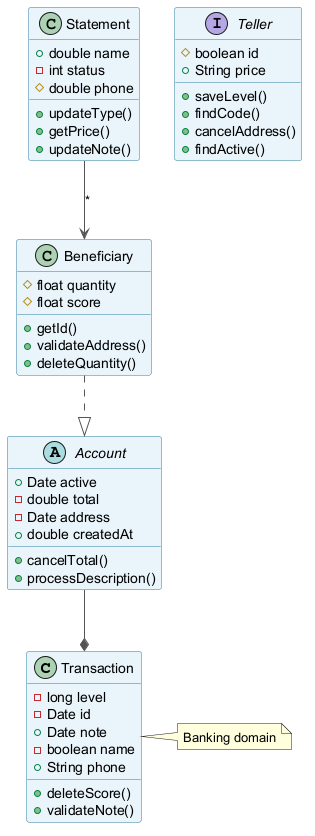

The diagram above was rendered by PlantUML. Its source (embedded in the PNG):
@startuml
skinparam backgroundColor #FFFFFF
skinparam classBackgroundColor #E8F4FA
skinparam classBorderColor #2C7DA0
skinparam ArrowColor #555555
class Transaction {
  -long level
  -Date id
  +Date note
  -boolean name
  +String phone
  +deleteScore()
  +validateNote()
}
abstract class Account {
  +Date active
  -double total
  -Date address
  +double createdAt
  +cancelTotal()
  +processDescription()
}
interface Teller {
  #boolean id
  +String price
  +saveLevel()
  +findCode()
  +cancelAddress()
  +findActive()
}
class Statement {
  +double name
  -int status
  #double phone
  +updateType()
  +getPrice()
  +updateNote()
}
class Beneficiary {
  #float quantity
  #float score
  +getId()
  +validateAddress()
  +deleteQuantity()
}
Beneficiary ..|> Account
Account --* Transaction
Statement --> Beneficiary : "*"
note right of Transaction : Banking domain
@enduml